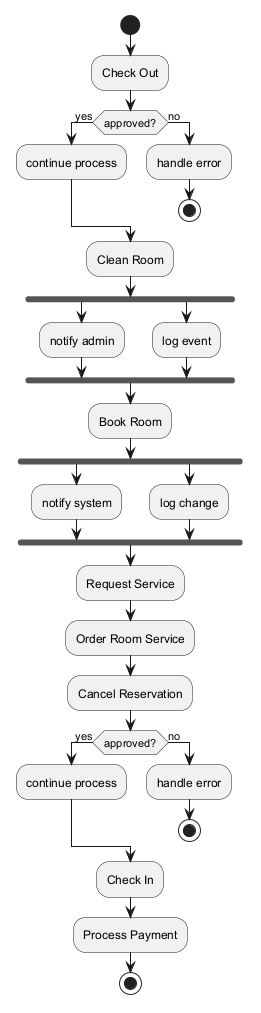

The diagram above was rendered by PlantUML. Its source (embedded in the PNG):
@startuml
skinparam monochrome true
start
:Check Out;
if (approved?) then (yes)
:continue process;
else (no)
:handle error;
stop
endif
:Clean Room;
fork
:notify admin;
fork again
:log event;
end fork
:Book Room;
fork
:notify system;
fork again
:log change;
end fork
:Request Service;
:Order Room Service;
:Cancel Reservation;
if (approved?) then (yes)
:continue process;
else (no)
:handle error;
stop
endif
:Check In;
:Process Payment;
stop
@enduml